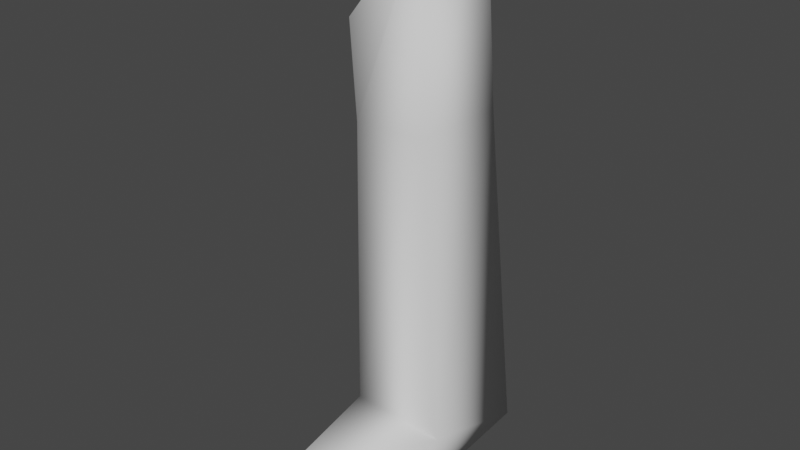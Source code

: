 # Source: leg.blend  (saved by Blender 2.93.21; exported with 4.5.12 LTS)
import bpy
from mathutils import Matrix  # noqa: F401  (used for matrix-valued properties, if any)

bpy.ops.wm.read_factory_settings(use_empty=True)
scene = bpy.context.scene
scene.name = 'Scene'

# ---- collections
col_collection = bpy.data.collections.new('Collection'); scene.collection.children.link(col_collection)

# ---- world
world_world = bpy.data.worlds.new('World'); scene.world = world_world
world_world.use_nodes = True; world_world.node_tree.nodes.clear()
_N = world_world.node_tree.nodes; _L = world_world.node_tree.links
n0 = _N.new('ShaderNodeOutputWorld'); n0.name = 'World Output'; n0.location = (300, 300)
n1 = _N.new('ShaderNodeBackground'); n1.name = 'Background'; n1.location = (10, 300)
n1.inputs[0].default_value = (0.05088, 0.05088, 0.05088, 1.0)
_L.new(n1.outputs[0], n0.inputs[0])
n0.is_active_output = True
world_world.color = (0.05088, 0.05088, 0.05088)
world_world.use_sun_shadow = False
world_world.sun_shadow_jitter_overblur = 0.0

# ---- meshes
me_icosphere = bpy.data.meshes.new('Icosphere')
me_icosphere.from_pydata([(-0.03702, -0.03703, 0.286), (-0.03619, 0.04793, 0.2849), (0.02944, -0.03703, 0.2886), (0.03027, 0.04793, 0.2875), (-0.0431, -0.03334, 0.02445), (-0.05199, 0.08614, -0.02748), (0.04244, -0.03334, 0.01983), (0.03365, 0.08614, -0.02534), (-0.03808, -0.1276, 0.008299), (-0.04531, -0.141, -0.03488), (0.04747, -0.1276, 0.003682), (0.04033, -0.141, -0.03274), (0.006557, 0.06447, 0.4432), (0.005797, -0.0139, 0.4443), (-0.04494, 0.04427, 0.3652), (-0.0457, -0.0341, 0.3663)], [], [(2, 0, 4, 6), (6, 4, 8, 10), (1, 3, 7, 5), (3, 2, 6, 7), (0, 1, 5, 4), (9, 11, 10, 8), (5, 7, 11, 9), (7, 6, 10, 11), (4, 5, 9, 8), (2, 3, 12, 13), (14, 15, 13, 12), (0, 2, 13, 15), (3, 1, 14, 12), (1, 0, 15, 14)])
me_icosphere.polygons.foreach_set('use_smooth', [True] * 14)
_uv = me_icosphere.uv_layers.new(name='UVMap')
_uv.uv.foreach_set('vector', [0.375, 0.75, 0.375, 1.0, 0.375, 1.0, 0.375, 0.75, 0.375, 0.75, 0.375, 1.0, 0.375, 1.0, 0.375, 0.75, 0.375, 0.25, 0.375, 0.5, 0.375, 0.5, 0.375, 0.25, 0.375, 0.5, 0.375, 0.75, 0.375, 0.75, 0.375, 0.5, 0.375, 0.0, 0.375, 0.25, 0.375, 0.25, 0.375, 0.0, 0.125, 0.5, 0.375, 0.5, 0.375, 0.75, 0.125, 0.75, 0.375, 0.25, 0.375, 0.5, 0.375, 0.5, 0.375, 0.25, 0.375, 0.5, 0.375, 0.75, 0.375, 0.75, 0.375, 0.5, 0.375, 0.0, 0.375, 0.25, 0.375, 0.25, 0.375, 0.0, 0.375, 0.75, 0.375, 0.5, 0.375, 0.5, 0.375, 0.75, 0.375, 0.25, 0.375, 1.0, 0.375, 0.75, 0.375, 0.5, 0.375, 1.0, 0.375, 0.75, 0.375, 0.75, 0.375, 1.0, 0.375, 0.5, 0.375, 0.25, 0.375, 0.25, 0.375, 0.5, 0.375, 0.25, 0.375, 0.0, 0.375, 0.0, 0.375, 0.25])
me_icosphere.use_remesh_fix_poles = True
me_icosphere.use_remesh_preserve_attributes = False
me_icosphere.update()

# ---- objects
ob_icosphere = bpy.data.objects.new('Icosphere', me_icosphere)

# ---- transforms, parenting, visibility, modifiers, constraints
ob_icosphere.location = (0.0, 0.0, 0.0)

# ---- collection membership
col_collection.objects.link(ob_icosphere)

# ---- scene / render settings (as saved in the file)
scene.frame_start = 1; scene.frame_end = 250; scene.frame_set(1)
scene.render.engine = 'BLENDER_EEVEE_NEXT'
scene.cycles.use_denoising = False
scene.cycles.samples = 128
scene.cycles.sampling_pattern = 'TABULATED_SOBOL'
scene.cycles.use_adaptive_sampling = False
scene.cycles.use_light_tree = False
scene.view_settings.view_transform = 'Filmic'
bpy.context.view_layer.update()

# ---- added for rendering (the .blend has no active camera and no usable light): camera, sun
cam_auto = bpy.data.cameras.new('AutoCamera')
cam_auto.lens = 50.0
cam_auto.sensor_width = 36.0
cam_auto.clip_end = 1000.0
ob_auto_camera = bpy.data.objects.new('AutoCamera', cam_auto)
scene.collection.objects.link(ob_auto_camera)
ob_auto_camera.location = (0.496917, -0.626456, 0.604033)
ob_auto_camera.rotation_euler = (1.09748, -7.21219e-08, 0.694738)
scene.camera = ob_auto_camera
light_auto_sun = bpy.data.lights.new('AutoSun', 'SUN')
light_auto_sun.energy = 3.0
light_auto_sun.angle = 0.0523599
ob_auto_sun = bpy.data.objects.new('AutoSun', light_auto_sun)
scene.collection.objects.link(ob_auto_sun)
ob_auto_sun.rotation_euler = (0.872665, 0.174533, 0.523599)
bpy.context.view_layer.update()
